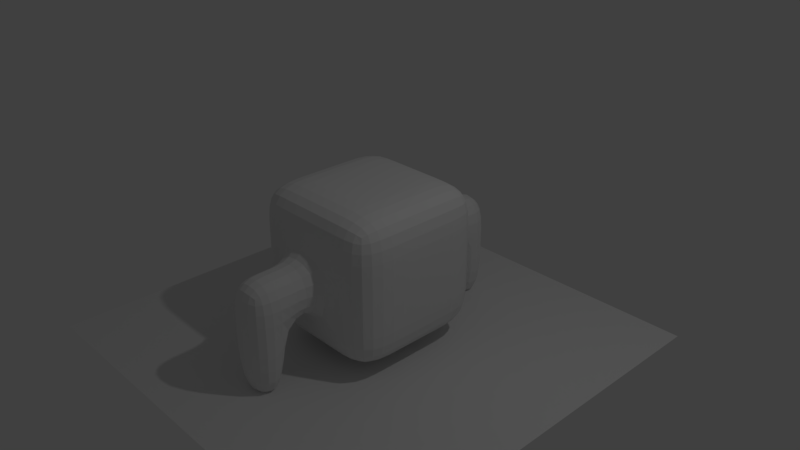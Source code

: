 # Source: Cubert.blend  (saved by Blender 2.78.0; exported with 4.5.12 LTS)
import bpy
from mathutils import Matrix  # noqa: F401  (used for matrix-valued properties, if any)

bpy.ops.wm.read_factory_settings(use_empty=True)
scene = bpy.context.scene
scene.name = 'Scene'

# ---- collections
col_collection_1 = bpy.data.collections.new('Collection 1'); scene.collection.children.link(col_collection_1)

# ---- world
world_world = bpy.data.worlds.new('World'); scene.world = world_world
world_world.color = (0.05088, 0.05088, 0.05088)
world_world.use_sun_shadow = False
world_world.sun_shadow_jitter_overblur = 0.0
world_world.cycles.sampling_method = 'MANUAL'

# ---- cameras
cam_camera = bpy.data.cameras.new('Camera')
cam_camera.clip_end = 100.0
cam_camera.lens = 35.0
cam_camera.sensor_width = 32.0
cam_camera.sensor_height = 18.0
cam_camera.ortho_scale = 7.314
cam_camera.dof.focus_distance = 0.0
cam_camera.dof.aperture_fstop = 128.0

# ---- lights
light_lamp = bpy.data.lights.new('Lamp', 'POINT')
light_lamp.transmission_factor = 0.0
light_lamp.cutoff_distance = 30.0
light_lamp.energy = 100.0
light_lamp.shadow_buffer_clip_start = 1.001
light_lamp.shadow_soft_size = 0.1
light_lamp.shadow_maximum_resolution = 0.006
light_lamp.use_absolute_resolution = True

# ---- meshes
me_plane = bpy.data.meshes.new('Plane')
me_plane.from_pydata([(-1.0, -1.0, 0.0), (1.0, -1.0, 0.0), (-1.0, 1.0, 0.0), (1.0, 1.0, 0.0)], [], [(0, 1, 3, 2)])
me_plane.use_remesh_preserve_volume = False
me_plane.use_remesh_preserve_attributes = False
me_plane.use_mirror_vertex_groups = False
me_plane.update()
me_cube_001 = bpy.data.meshes.new('Cube.001')
me_cube_001.from_pydata([(-1.0, -1.0, -1.0), (-1.0, -1.0, 1.0), (-1.0, 1.0, -1.0), (-1.0, 1.0, 1.0), (1.0, -1.0, -1.0), (1.0, -1.0, 1.0), (1.0, 1.0, -1.0), (1.0, 1.0, 1.0), (-1.0, 0.3333, -1.0), (-1.0, -0.3333, -1.0), (-1.0, -1.0, -0.3333), (-1.0, -1.0, 0.3333), (-1.0, -0.3333, 1.0), (-1.0, 0.3333, 1.0), (-1.0, 1.0, 0.3333), (-1.0, 1.0, -0.3333), (0.3333, 1.0, -1.0), (-0.3333, 1.0, -1.0), (-0.3333, 1.0, 1.0), (0.3333, 1.0, 1.0), (1.0, 1.0, 0.3333), (1.0, 1.0, -0.3333), (1.0, -0.3333, -1.0), (1.0, 0.3333, -1.0), (1.0, 0.3333, 1.0), (1.0, -0.3333, 1.0), (1.0, -1.0, 0.3333), (1.0, -1.0, -0.3333), (-0.3333, -1.0, -1.0), (0.3333, -1.0, -1.0), (0.3333, -1.0, 1.0), (-0.3333, -1.0, 1.0), (0.3333, 0.3333, 1.0), (0.3333, -0.3333, 1.0), (-0.3333, 0.3333, 1.0), (-0.3333, -0.3333, 1.0), (-0.3333, 0.3333, -1.0), (-0.3333, -0.3333, -1.0), (0.3333, 0.3333, -1.0), (0.3333, -0.3333, -1.0), (0.3333, -1.0, -0.3333), (-0.3333, -1.0, -0.3333), (0.3333, -1.0, 0.3333), (-0.3333, -1.0, 0.3333), (1.0, 0.3333, -0.3333), (1.0, -0.3333, -0.3333), (1.0, 0.3333, 0.3333), (1.0, -0.3333, 0.3333), (-0.3333, 1.0, -0.3333), (0.3333, 1.0, -0.3333), (-0.3333, 1.0, 0.3333), (0.3333, 1.0, 0.3333), (-1.0, -0.3333, -0.3333), (-1.0, 0.3333, -0.3333), (-1.0, -0.3333, 0.3333), (-1.0, 0.3333, 0.3333), (0.3333, -2.0, -0.3333), (-0.3333, -2.0, -0.3333), (0.3333, -2.0, 0.3333), (-0.3333, -2.0, 0.3333), (-0.3333, 2.0, -0.3333), (0.3333, 2.0, -0.3333), (-0.3333, 2.0, 0.3333), (0.3333, 2.0, 0.3333), (0.3333, -1.5, 0.3333), (0.3333, -1.5, -0.3333), (-0.3333, -1.5, -0.3333), (-0.3333, -1.5, 0.3333), (-0.3333, 1.5, 0.3333), (-0.3333, 1.5, -0.3333), (0.3333, 1.5, -0.3333), (0.3333, 1.5, 0.3333), (0.3333, -2.0, -1.333), (-0.3333, -2.0, -1.333), (-0.3333, 2.0, -1.333), (0.3333, 2.0, -1.333), (0.3333, -1.5, -1.333), (-0.3333, -1.5, -1.333), (-0.3333, 1.5, -1.333), (0.3333, 1.5, -1.333)], [], [(55, 13, 3, 14), (51, 19, 7, 20), (47, 25, 5, 26), (43, 31, 1, 11), (39, 22, 4, 29), (35, 12, 1, 31), (25, 33, 30, 5), (33, 35, 31, 30), (7, 19, 32, 24), (24, 32, 33, 25), (19, 18, 34, 32), (32, 34, 35, 33), (18, 3, 13, 34), (34, 13, 12, 35), (9, 37, 28, 0), (37, 39, 29, 28), (2, 17, 36, 8), (8, 36, 37, 9), (17, 16, 38, 36), (36, 38, 39, 37), (16, 6, 23, 38), (38, 23, 22, 39), (28, 41, 10, 0), (41, 43, 11, 10), (4, 27, 40, 29), (29, 40, 41, 28), (27, 26, 42, 40), (65, 64, 58, 56), (26, 5, 30, 42), (42, 30, 31, 43), (22, 45, 27, 4), (45, 47, 26, 27), (6, 21, 44, 23), (23, 44, 45, 22), (21, 20, 46, 44), (20, 7, 24, 46), (46, 24, 25, 47), (16, 49, 21, 6), (49, 51, 20, 21), (2, 15, 48, 17), (17, 48, 49, 16), (15, 14, 50, 48), (69, 68, 62, 60), (14, 3, 18, 50), (50, 18, 19, 51), (8, 53, 15, 2), (53, 55, 14, 15), (0, 10, 52, 9), (9, 52, 53, 8), (10, 11, 54, 52), (11, 1, 12, 54), (54, 12, 13, 55), (56, 58, 59, 57), (57, 66, 77, 73), (67, 66, 57, 59), (64, 67, 59, 58), (65, 56, 72, 76), (60, 62, 63, 61), (70, 69, 78, 79), (71, 70, 61, 63), (68, 71, 63, 62), (42, 43, 67, 64), (43, 41, 66, 67), (41, 40, 65, 66), (40, 42, 64, 65), (50, 51, 71, 68), (51, 49, 70, 71), (49, 48, 69, 70), (48, 50, 68, 69), (77, 76, 72, 73), (79, 78, 74, 75), (69, 60, 74, 78), (45, 44, 46, 47), (61, 70, 79, 75), (56, 57, 73, 72), (53, 52, 54, 55), (66, 65, 76, 77), (60, 61, 75, 74)])
me_cube_001.use_remesh_preserve_volume = False
me_cube_001.use_remesh_preserve_attributes = False
me_cube_001.use_mirror_vertex_groups = False
me_cube_001.update()
arm_armature_006 = bpy.data.armatures.new('Armature.006')  # bones are not reproduced
arm_armature_004 = bpy.data.armatures.new('Armature.004')  # bones are not reproduced

# ---- objects
ob_plane = bpy.data.objects.new('Plane', me_plane)
ob_armature = bpy.data.objects.new('Armature', arm_armature_006)
ob_cube = bpy.data.objects.new('Cube', me_cube_001)
ob_metarig = bpy.data.objects.new('metarig', arm_armature_004)
ob_lamp = bpy.data.objects.new('Lamp', light_lamp)
ob_camera = bpy.data.objects.new('Camera', cam_camera)

# ---- transforms, parenting, visibility, modifiers, constraints
ob_plane.location = (0.0, 0.0, -1.184)
ob_plane.scale = (2.9, 2.9, 2.9)
ob_plane.lineart.crease_threshold = 0.0
ob_armature.location = (0.0, 0.0, 0.0)
ob_armature.show_in_front = True
ob_armature.lineart.crease_threshold = 0.0
ob_cube.parent = ob_armature
ob_cube.location = (0.0, 0.0, 0.0)
ob_cube.lineart.crease_threshold = 0.0
_vg = ob_cube.vertex_groups.new(name='Femur 1')
for _i, _w in zip([0, 1, 4, 5, 8, 9, 10, 11, 12, 13, 22, 23, 24, 25, 26, 27, 28, 29, 30, 31, 33, 35, 37, 39, 40, 41, 42, 43, 44, 45, 46, 47, 52, 53, 54, 55, 56, 57, 58, 59, 64, 65, 66, 67], [0.2532, 0.2861, 0.264, 0.2728, 0.01708, 0.1025, 0.5383, 0.5641, 0.1102, 0.02173, 0.102, 0.01687, 0.0215, 0.1098, 0.5615, 0.5402, 0.2438, 0.2506, 0.2785, 0.2868, 0.06773, 0.0693, 0.06077, 0.06204, 0.717, 0.7041, 0.8117, 0.8293, 0.04597, 0.1674, 0.04739, 0.1699, 0.1646, 0.04497, 0.1732, 0.04875, 0.02044, 0.009685, 0.5069, 0.5082, 0.8828, 0.1354, 0.1345, 0.8786]): _vg.add([_i], _w, 'REPLACE')
_vg = ob_cube.vertex_groups.new(name='Shin1')
for _i, _w in zip([0, 4, 10, 27, 28, 29, 40, 41, 42, 56, 57, 58, 59, 64, 65, 66, 67, 72, 73, 76, 77], [0.004945, 0.004768, 0.03187, 0.02534, 0.03783, 0.03414, 0.1376, 0.1487, 0.007178, 0.9631, 0.9687, 0.4915, 0.4903, 0.09792, 0.8472, 0.8491, 0.1035, 0.9982, 0.9975, 0.991, 0.9909]): _vg.add([_i], _w, 'REPLACE')
_vg = ob_cube.vertex_groups.new(name='Femur 2')
for _i, _w in zip([0, 1, 2, 3, 4, 5, 6, 7, 8, 9, 12, 13, 16, 17, 18, 19, 20, 21, 22, 23, 24, 25, 26, 27, 28, 29, 30, 31, 32, 33, 34, 35, 36, 37, 38, 39, 40, 42, 44, 45, 46, 47, 49, 51], [0.03555, 0.03593, 0.01952, 0.025, 0.5059, 0.4426, 0.4065, 0.511, 0.02679, 0.04267, 0.04323, 0.03098, 0.192, 0.06601, 0.07209, 0.2226, 0.389, 0.5376, 0.6825, 0.6535, 0.7021, 0.7054, 0.5687, 0.3728, 0.08215, 0.2371, 0.224, 0.08178, 0.422, 0.4905, 0.1127, 0.144, 0.1084, 0.1417, 0.4054, 0.4862, 0.07614, 0.1026, 0.7631, 0.7398, 0.8496, 0.8822, 0.08732, 0.07912]): _vg.add([_i], _w, 'REPLACE')
_vg = ob_cube.vertex_groups.new(name='shin2')
_vg = ob_cube.vertex_groups.new(name='Femur3')
for _i, _w in zip([2, 3, 6, 7, 8, 9, 12, 13, 14, 15, 16, 17, 18, 19, 20, 21, 22, 23, 24, 25, 32, 34, 36, 38, 44, 45, 46, 47, 48, 49, 50, 51, 52, 53, 54, 55, 60, 61, 62, 63, 68, 69, 70, 71], [0.2651, 0.2742, 0.2543, 0.2875, 0.1025, 0.01724, 0.02194, 0.1104, 0.5653, 0.5437, 0.2437, 0.2505, 0.279, 0.2873, 0.5679, 0.5419, 0.01747, 0.103, 0.1108, 0.02216, 0.06951, 0.06792, 0.06212, 0.06085, 0.1656, 0.04564, 0.1744, 0.04946, 0.7153, 0.7024, 0.812, 0.8297, 0.04664, 0.1685, 0.04809, 0.171, 0.02299, 0.01443, 0.5076, 0.509, 0.8822, 0.1216, 0.1216, 0.8778]): _vg.add([_i], _w, 'REPLACE')
_vg = ob_cube.vertex_groups.new(name='Shin3')
for _i, _w in zip([2, 6, 15, 16, 17, 21, 48, 49, 50, 60, 61, 62, 63, 68, 69, 70, 71, 74, 75, 78, 79], [0.005523, 0.005646, 0.02607, 0.03926, 0.03556, 0.03259, 0.14, 0.1512, 0.007826, 0.9618, 0.9664, 0.4906, 0.4894, 0.09869, 0.8629, 0.8637, 0.1045, 0.9982, 0.9977, 0.9928, 0.9928]): _vg.add([_i], _w, 'REPLACE')
_vg = ob_cube.vertex_groups.new(name='Femur4')
for _i, _w in zip([0, 1, 2, 3, 4, 5, 6, 7, 8, 9, 10, 11, 12, 13, 14, 15, 16, 17, 18, 19, 22, 23, 24, 25, 28, 29, 30, 31, 32, 33, 34, 35, 36, 37, 38, 39, 41, 43, 48, 50, 52, 53, 54, 55], [0.4201, 0.5254, 0.4919, 0.4287, 0.03256, 0.0387, 0.02224, 0.02247, 0.6669, 0.6692, 0.5429, 0.3968, 0.7182, 0.6892, 0.5632, 0.3653, 0.0694, 0.2146, 0.2014, 0.06898, 0.04, 0.02835, 0.02958, 0.0457, 0.2138, 0.07841, 0.08522, 0.2457, 0.1117, 0.1457, 0.4164, 0.4986, 0.4115, 0.4775, 0.1096, 0.1398, 0.0909, 0.08304, 0.07237, 0.09876, 0.7654, 0.7372, 0.8524, 0.8798]): _vg.add([_i], _w, 'REPLACE')
_vg = ob_cube.vertex_groups.new(name='Shin4')
_vg = ob_cube.vertex_groups.new(name='Bone')
for _i, _w in zip([0, 1, 2, 3, 4, 5, 6, 7, 8, 9, 10, 11, 12, 13, 14, 15, 16, 17, 18, 19, 20, 21, 22, 23, 24, 25, 26, 27, 28, 29, 30, 31, 32, 33, 34, 35, 36, 37, 38, 39, 40, 41, 42, 43, 44, 45, 46, 47, 48, 49, 50, 51, 52, 53, 54, 55], [0.7001, 0.6879, 0.6886, 0.6984, 0.6899, 0.6997, 0.6988, 0.6867, 0.8508, 0.8508, 0.4024, 0.4042, 0.8495, 0.8491, 0.4011, 0.4001, 0.702, 0.6968, 0.7021, 0.6955, 0.4006, 0.3987, 0.8511, 0.8504, 0.8491, 0.8495, 0.4047, 0.4038, 0.7025, 0.6973, 0.7025, 0.696, 0.9106, 0.9119, 0.9118, 0.9107, 0.9107, 0.9117, 0.9116, 0.9108, 0.1418, 0.1436, 0.1557, 0.1485, 0.7714, 0.7703, 0.7692, 0.7724, 0.141, 0.1428, 0.1551, 0.148, 0.7722, 0.7695, 0.77, 0.7716]): _vg.add([_i], _w, 'REPLACE')
_m = ob_cube.modifiers.new('Subsurf', 'SUBSURF')
_m.uv_smooth = 'PRESERVE_CORNERS'
_m.quality = 2
_m.levels = 4
_m.show_only_control_edges = False
_m = ob_cube.modifiers.new('Armature', 'ARMATURE')
_m.object = ob_armature
ob_metarig.location = (0.0, 0.0, 0.0)
ob_metarig.lineart.crease_threshold = 0.0
ob_lamp.location = (4.076, 1.005, 5.904)
ob_lamp.rotation_euler = (0.6503, 0.05522, 1.866)
ob_lamp.lock_rotations_4d = False
ob_lamp.empty_display_type = 'ARROWS'
ob_lamp.color = (0.0, 0.0, 0.0, 0.0)
ob_lamp.lineart.crease_threshold = 0.0
ob_camera.location = (7.481, -6.508, 5.344)
ob_camera.rotation_euler = (1.109, 0.0, 0.8149)
ob_camera.lock_rotations_4d = False
ob_camera.empty_display_type = 'ARROWS'
ob_camera.color = (0.0, 0.0, 0.0, 0.0)
ob_camera.display_type = 'WIRE'
ob_camera.lineart.crease_threshold = 0.0

# ---- collection membership
col_collection_1.objects.link(ob_plane)
col_collection_1.objects.link(ob_armature)
col_collection_1.objects.link(ob_cube)
col_collection_1.objects.link(ob_metarig)
col_collection_1.objects.link(ob_lamp)
col_collection_1.objects.link(ob_camera)

# ---- scene / render settings (as saved in the file)
scene.camera = ob_camera
scene.frame_start = 1; scene.frame_end = 21; scene.frame_set(17)
scene.render.engine = 'BLENDER_EEVEE_NEXT'
scene.render.resolution_percentage = 50
scene.render.dither_intensity = 0.0
scene.cycles.use_denoising = False
scene.cycles.samples = 128
scene.cycles.sampling_pattern = 'TABULATED_SOBOL'
scene.cycles.light_sampling_threshold = 0.0
scene.cycles.use_adaptive_sampling = False
scene.cycles.use_light_tree = False
scene.cycles.blur_glossy = 0.0
scene.cycles.sample_clamp_indirect = 0.0
scene.view_settings.view_transform = 'Standard'
bpy.context.view_layer.update()
